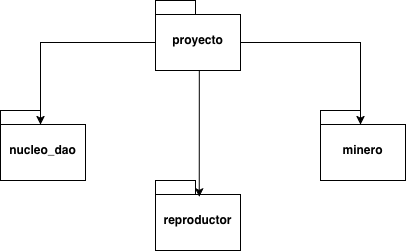

The diagram above was exported from draw.io. Its source (the exported page's mxGraphModel, read from the mxfile embedded in the PNG):
<mxGraphModel dx="593" dy="441" grid="1" gridSize="10" guides="1" tooltips="1" connect="1" arrows="1" fold="1" page="1" pageScale="1" pageWidth="850" pageHeight="1100" math="0" shadow="0">
  <root>
    <mxCell id="0" />
    <mxCell id="1" parent="0" />
    <mxCell id="ONhxFmgsCcjotwd4tVSD-1" parent="1" style="shape=folder;fontStyle=1;spacingTop=10;tabWidth=40;tabHeight=14;tabPosition=left;html=1;whiteSpace=wrap;strokeColor=light-dark(#000000,#000000);" value="proyecto" vertex="1">
      <mxGeometry height="70" width="85" x="355" y="60" as="geometry" />
    </mxCell>
    <mxCell id="ONhxFmgsCcjotwd4tVSD-3" parent="1" style="shape=folder;fontStyle=1;spacingTop=10;tabWidth=40;tabHeight=14;tabPosition=left;html=1;whiteSpace=wrap;strokeColor=light-dark(#000000,#000000);" value="nucleo_dao" vertex="1">
      <mxGeometry height="70" width="85" x="200" y="170" as="geometry" />
    </mxCell>
    <mxCell id="ONhxFmgsCcjotwd4tVSD-4" edge="1" parent="1" source="ONhxFmgsCcjotwd4tVSD-1" style="edgeStyle=orthogonalEdgeStyle;rounded=0;orthogonalLoop=1;jettySize=auto;html=1;exitX=0;exitY=0;exitDx=0;exitDy=42;exitPerimeter=0;entryX=0;entryY=0;entryDx=40;entryDy=14;entryPerimeter=0;strokeColor=light-dark(#000000,#000000);" target="ONhxFmgsCcjotwd4tVSD-3">
      <mxGeometry relative="1" as="geometry" />
    </mxCell>
    <mxCell id="ONhxFmgsCcjotwd4tVSD-5" parent="1" style="shape=folder;fontStyle=1;spacingTop=10;tabWidth=40;tabHeight=14;tabPosition=left;html=1;whiteSpace=wrap;strokeColor=light-dark(#000000,#000000);" value="reproductor" vertex="1">
      <mxGeometry height="70" width="85" x="355" y="240" as="geometry" />
    </mxCell>
    <mxCell id="ONhxFmgsCcjotwd4tVSD-6" edge="1" parent="1" source="ONhxFmgsCcjotwd4tVSD-1" style="edgeStyle=orthogonalEdgeStyle;rounded=0;orthogonalLoop=1;jettySize=auto;html=1;exitX=0.5;exitY=1;exitDx=0;exitDy=0;exitPerimeter=0;entryX=0.515;entryY=0.235;entryDx=0;entryDy=0;entryPerimeter=0;strokeColor=light-dark(#000000,#000000);" target="ONhxFmgsCcjotwd4tVSD-5">
      <mxGeometry relative="1" as="geometry">
        <Array as="points">
          <mxPoint x="397.5" y="130.58" />
          <mxPoint x="398.79" y="130.58" />
        </Array>
      </mxGeometry>
    </mxCell>
    <mxCell id="ONhxFmgsCcjotwd4tVSD-7" parent="1" style="shape=folder;fontStyle=1;spacingTop=10;tabWidth=40;tabHeight=14;tabPosition=left;html=1;whiteSpace=wrap;strokeColor=light-dark(#000000,#000000);" value="minero" vertex="1">
      <mxGeometry height="70" width="85" x="520" y="170" as="geometry" />
    </mxCell>
    <mxCell id="ONhxFmgsCcjotwd4tVSD-8" edge="1" parent="1" source="ONhxFmgsCcjotwd4tVSD-1" style="edgeStyle=orthogonalEdgeStyle;rounded=0;orthogonalLoop=1;jettySize=auto;html=1;exitX=0;exitY=0;exitDx=85;exitDy=42;exitPerimeter=0;entryX=0;entryY=0;entryDx=40;entryDy=14;entryPerimeter=0;strokeColor=light-dark(#000000,#000000);" target="ONhxFmgsCcjotwd4tVSD-7">
      <mxGeometry relative="1" as="geometry" />
    </mxCell>
  </root>
</mxGraphModel>